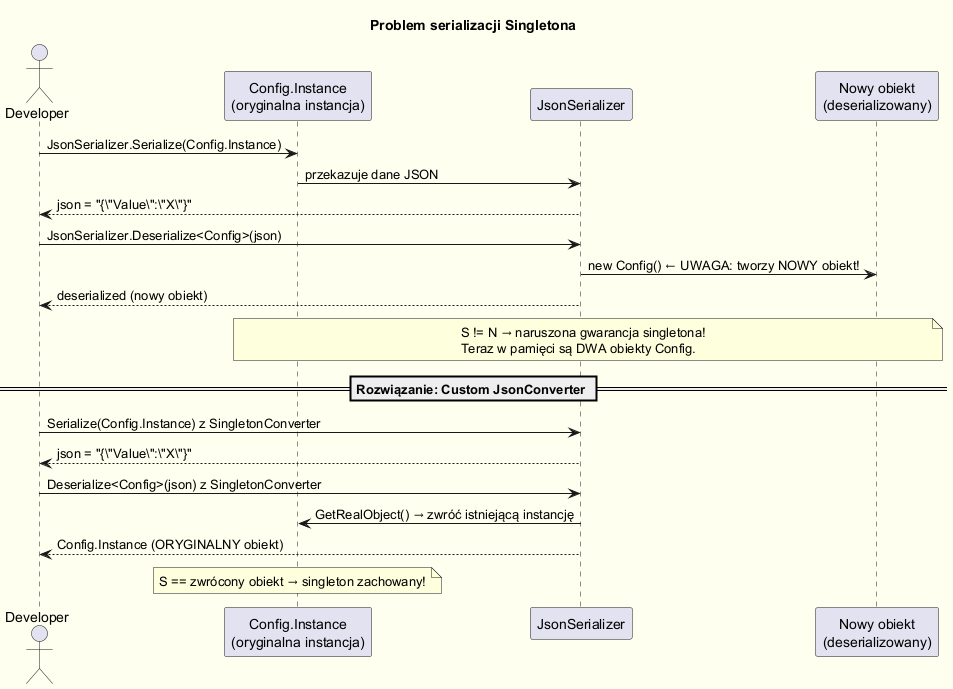

The diagram above was rendered by PlantUML. Its source (embedded in the PNG):
@startuml serialization_problem
skinparam backgroundColor #FFFFF0
skinparam shadowing false

title Problem serializacji Singletona

actor Developer as Dev

participant "Config.Instance\n(oryginalna instancja)" as S
participant "JsonSerializer" as J
participant "Nowy obiekt\n(deserializowany)" as N

Dev -> S : JsonSerializer.Serialize(Config.Instance)
S -> J : przekazuje dane JSON
J --> Dev : json = "{\"Value\":\"X\"}"

Dev -> J : JsonSerializer.Deserialize<Config>(json)
J -> N : new Config() ← UWAGA: tworzy NOWY obiekt!
J --> Dev : deserialized (nowy obiekt)

note over S, N
  S != N → naruszona gwarancja singletona!
  Teraz w pamięci są DWA obiekty Config.
end note

== Rozwiązanie: Custom JsonConverter ==

Dev -> J : Serialize(Config.Instance) z SingletonConverter
J --> Dev : json = "{\"Value\":\"X\"}"

Dev -> J : Deserialize<Config>(json) z SingletonConverter
J -> S : GetRealObject() → zwróć istniejącą instancję
J --> Dev : Config.Instance (ORYGINALNY obiekt)

note over S
  S == zwrócony obiekt → singleton zachowany!
end note

@enduml